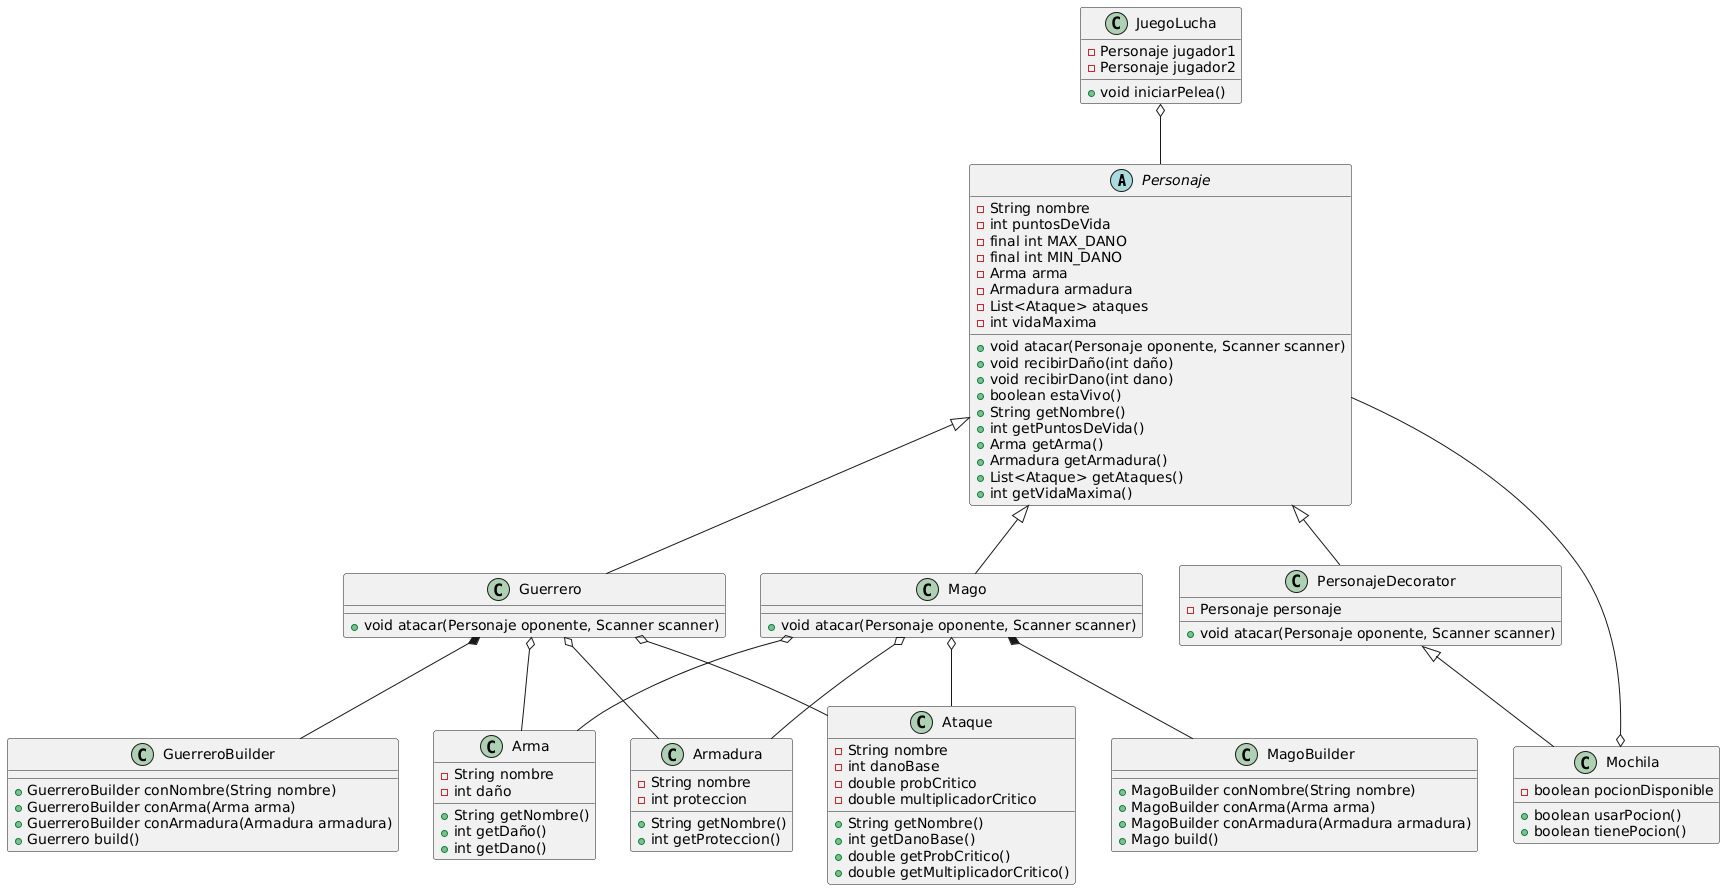

The diagram above was rendered by PlantUML. Its source (embedded in the PNG):
@startuml
abstract class Personaje {
    - String nombre
    - int puntosDeVida
    - final int MAX_DANO
    - final int MIN_DANO
    - Arma arma
    - Armadura armadura
    - List<Ataque> ataques
    - int vidaMaxima
    + void atacar(Personaje oponente, Scanner scanner)
    + void recibirDaño(int daño)
    + void recibirDano(int dano)
    + boolean estaVivo()
    + String getNombre()
    + int getPuntosDeVida()
    + Arma getArma()
    + Armadura getArmadura()
    + List<Ataque> getAtaques()
    + int getVidaMaxima()
}

class Guerrero {
    + void atacar(Personaje oponente, Scanner scanner)
}
class GuerreroBuilder {
    + GuerreroBuilder conNombre(String nombre)
    + GuerreroBuilder conArma(Arma arma)
    + GuerreroBuilder conArmadura(Armadura armadura)
    + Guerrero build()
}
class Mago {
    + void atacar(Personaje oponente, Scanner scanner)
}
class MagoBuilder {
    + MagoBuilder conNombre(String nombre)
    + MagoBuilder conArma(Arma arma)
    + MagoBuilder conArmadura(Armadura armadura)
    + Mago build()
}
class Arma {
    - String nombre
    - int daño
    + String getNombre()
    + int getDaño()
    + int getDano()
}
class Armadura {
    - String nombre
    - int proteccion
    + String getNombre()
    + int getProteccion()
}
class Ataque {
    - String nombre
    - int danoBase
    - double probCritico
    - double multiplicadorCritico
    + String getNombre()
    + int getDanoBase()
    + double getProbCritico()
    + double getMultiplicadorCritico()
}
class PersonajeDecorator {
    - Personaje personaje
    + void atacar(Personaje oponente, Scanner scanner)
}
class Mochila {
    - boolean pocionDisponible
    + boolean usarPocion()
    + boolean tienePocion()
}
class JuegoLucha {
    - Personaje jugador1
    - Personaje jugador2
    + void iniciarPelea()
}

Personaje <|-- Guerrero
Personaje <|-- Mago
Personaje <|-- PersonajeDecorator
PersonajeDecorator <|-- Mochila
Guerrero o-- Arma
Guerrero o-- Armadura
Guerrero o-- Ataque
Mago o-- Arma
Mago o-- Armadura
Mago o-- Ataque
JuegoLucha o-- Personaje
Mochila o-- Personaje
Guerrero *-- GuerreroBuilder
Mago *-- MagoBuilder
@enduml